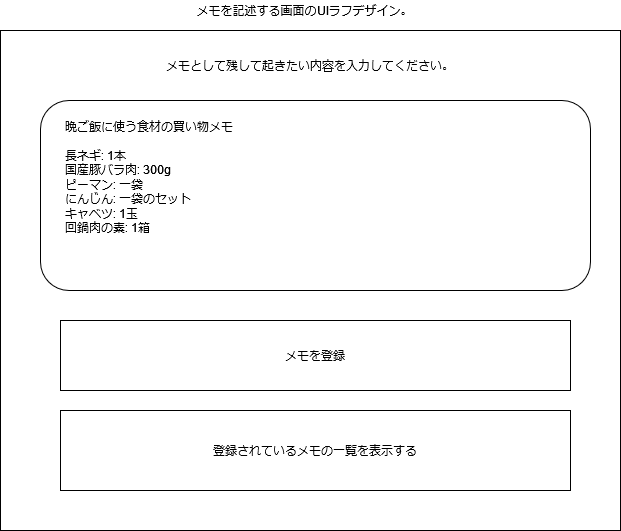

The diagram above was exported from draw.io. Its source (the exported page's mxGraphModel, read from the mxfile embedded in the PNG):
<mxGraphModel dx="1422" dy="790" grid="1" gridSize="10" guides="1" tooltips="1" connect="1" arrows="1" fold="1" page="1" pageScale="1" pageWidth="827" pageHeight="1169" math="0" shadow="0">
  <root>
    <mxCell id="0" />
    <mxCell id="1" parent="0" />
    <mxCell id="6QrBFI2GRpisQUqaOTEC-2" value="&lt;div&gt;メモを記述する画面のUIラフデザイン。&lt;/div&gt;" style="text;html=1;align=center;verticalAlign=middle;resizable=0;points=[];autosize=1;strokeColor=none;fillColor=none;" vertex="1" parent="1">
      <mxGeometry x="299" y="40" width="230" height="20" as="geometry" />
    </mxCell>
    <mxCell id="6QrBFI2GRpisQUqaOTEC-3" value="" style="rounded=0;whiteSpace=wrap;html=1;" vertex="1" parent="1">
      <mxGeometry x="110" y="70" width="620" height="500" as="geometry" />
    </mxCell>
    <mxCell id="6QrBFI2GRpisQUqaOTEC-6" value="" style="rounded=1;whiteSpace=wrap;html=1;" vertex="1" parent="1">
      <mxGeometry x="150" y="140" width="550" height="190" as="geometry" />
    </mxCell>
    <mxCell id="6QrBFI2GRpisQUqaOTEC-9" value="&lt;div&gt;晩ご飯に使う食材の買い物メモ&lt;/div&gt;&lt;div&gt;&lt;br&gt;&lt;/div&gt;&lt;div&gt;長ネギ: 1本&lt;/div&gt;&lt;div&gt;国産豚バラ肉: 300g&lt;/div&gt;&lt;div&gt;ピーマン: 一袋&lt;/div&gt;&lt;div&gt;にんじん: 一袋のセット&lt;/div&gt;&lt;div&gt;キャベツ: 1玉&lt;/div&gt;&lt;div&gt;回鍋肉の素: 1箱&lt;/div&gt;&lt;div&gt;&lt;br&gt;&lt;/div&gt;" style="text;html=1;strokeColor=none;fillColor=none;spacing=5;spacingTop=-20;whiteSpace=wrap;overflow=hidden;rounded=0;" vertex="1" parent="1">
      <mxGeometry x="170" y="170" width="520" height="260" as="geometry" />
    </mxCell>
    <mxCell id="6QrBFI2GRpisQUqaOTEC-11" value="メモとして残して起きたい内容を入力してください。" style="text;html=1;strokeColor=none;fillColor=none;align=center;verticalAlign=middle;whiteSpace=wrap;rounded=0;" vertex="1" parent="1">
      <mxGeometry x="180" y="90" width="480" height="30" as="geometry" />
    </mxCell>
    <mxCell id="6QrBFI2GRpisQUqaOTEC-13" value="" style="rounded=0;whiteSpace=wrap;html=1;" vertex="1" parent="1">
      <mxGeometry x="170" y="360" width="510" height="70" as="geometry" />
    </mxCell>
    <mxCell id="6QrBFI2GRpisQUqaOTEC-14" value="&lt;div&gt;メモを登録&lt;/div&gt;" style="text;html=1;strokeColor=none;fillColor=none;align=center;verticalAlign=middle;whiteSpace=wrap;rounded=0;" vertex="1" parent="1">
      <mxGeometry x="385" y="380" width="80" height="30" as="geometry" />
    </mxCell>
    <mxCell id="6QrBFI2GRpisQUqaOTEC-15" value="&lt;div&gt;登録されているメモの一覧を表示する&lt;/div&gt;" style="rounded=0;whiteSpace=wrap;html=1;" vertex="1" parent="1">
      <mxGeometry x="170" y="450" width="510" height="80" as="geometry" />
    </mxCell>
  </root>
</mxGraphModel>